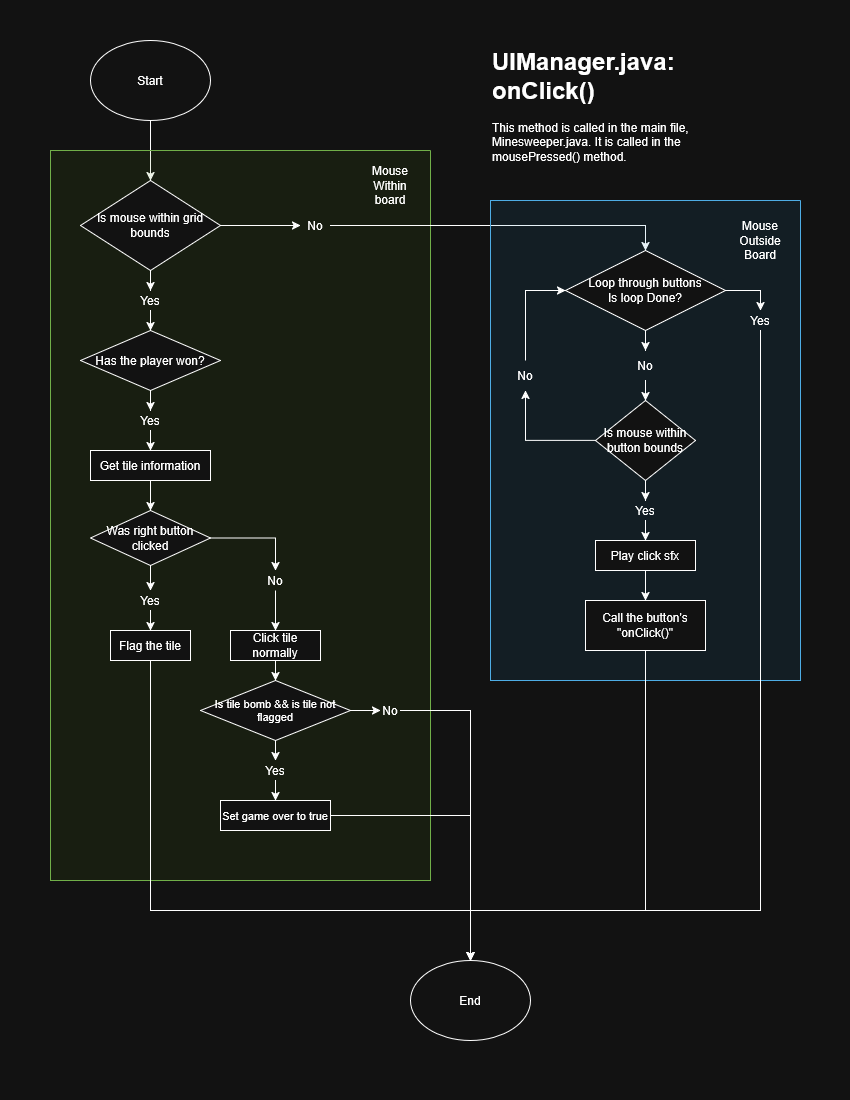

The diagram above was exported from draw.io. Its source (the exported page's mxGraphModel, read from the mxfile embedded in the PNG):
<mxGraphModel dx="2142" dy="1648" grid="1" gridSize="10" guides="1" tooltips="1" connect="1" arrows="1" fold="1" page="1" pageScale="1" pageWidth="850" pageHeight="1100" math="0" shadow="0">
  <root>
    <mxCell id="0" />
    <mxCell id="1" parent="0" />
    <mxCell id="SZvVzmyeVI9TWOC9H5fG-8" edge="1" parent="1" source="SZvVzmyeVI9TWOC9H5fG-1" style="edgeStyle=orthogonalEdgeStyle;rounded=0;orthogonalLoop=1;jettySize=auto;html=1;entryX=0.5;entryY=0;entryDx=0;entryDy=0;" target="SZvVzmyeVI9TWOC9H5fG-7">
      <mxGeometry relative="1" as="geometry" />
    </mxCell>
    <mxCell id="SZvVzmyeVI9TWOC9H5fG-1" parent="1" style="ellipse;whiteSpace=wrap;html=1;" value="Start" vertex="1">
      <mxGeometry height="80" width="120" x="90" y="40" as="geometry" />
    </mxCell>
    <mxCell id="SZvVzmyeVI9TWOC9H5fG-2" parent="1" style="swimlane;startSize=0;fillColor=#60a917;fontColor=#ffffff;strokeColor=#2D7600;" value="" vertex="1">
      <mxGeometry height="730" width="380" x="50" y="150" as="geometry" />
    </mxCell>
    <mxCell id="SZvVzmyeVI9TWOC9H5fG-3" parent="SZvVzmyeVI9TWOC9H5fG-2" style="rounded=0;whiteSpace=wrap;html=1;fillColor=#60a917;fontColor=#ffffff;strokeColor=#2D7600;opacity=10;" value="" vertex="1">
      <mxGeometry height="730" width="380" as="geometry" />
    </mxCell>
    <mxCell id="SZvVzmyeVI9TWOC9H5fG-13" edge="1" parent="SZvVzmyeVI9TWOC9H5fG-2" source="SZvVzmyeVI9TWOC9H5fG-31" style="edgeStyle=orthogonalEdgeStyle;rounded=0;orthogonalLoop=1;jettySize=auto;html=1;" target="SZvVzmyeVI9TWOC9H5fG-12" value="">
      <mxGeometry relative="1" as="geometry" />
    </mxCell>
    <mxCell id="SZvVzmyeVI9TWOC9H5fG-7" parent="SZvVzmyeVI9TWOC9H5fG-2" style="rhombus;whiteSpace=wrap;html=1;" value="Is mouse within grid bounds" vertex="1">
      <mxGeometry height="90" width="140" x="30" y="30" as="geometry" />
    </mxCell>
    <mxCell id="SZvVzmyeVI9TWOC9H5fG-18" edge="1" parent="SZvVzmyeVI9TWOC9H5fG-2" source="SZvVzmyeVI9TWOC9H5fG-29" style="edgeStyle=orthogonalEdgeStyle;rounded=0;orthogonalLoop=1;jettySize=auto;html=1;" target="SZvVzmyeVI9TWOC9H5fG-17" value="">
      <mxGeometry relative="1" as="geometry" />
    </mxCell>
    <mxCell id="SZvVzmyeVI9TWOC9H5fG-12" parent="SZvVzmyeVI9TWOC9H5fG-2" style="rhombus;whiteSpace=wrap;html=1;" value="Has the player won?" vertex="1">
      <mxGeometry height="60" width="140" x="30" y="180" as="geometry" />
    </mxCell>
    <mxCell id="SZvVzmyeVI9TWOC9H5fG-16" parent="SZvVzmyeVI9TWOC9H5fG-2" style="text;html=1;whiteSpace=wrap;strokeColor=none;fillColor=none;align=center;verticalAlign=middle;rounded=0;" value="No" vertex="1">
      <mxGeometry height="30" width="30" x="250" y="60" as="geometry" />
    </mxCell>
    <mxCell id="SZvVzmyeVI9TWOC9H5fG-15" edge="1" parent="SZvVzmyeVI9TWOC9H5fG-2" source="SZvVzmyeVI9TWOC9H5fG-7" style="edgeStyle=orthogonalEdgeStyle;rounded=0;orthogonalLoop=1;jettySize=auto;html=1;" target="SZvVzmyeVI9TWOC9H5fG-16" value="">
      <mxGeometry relative="1" as="geometry">
        <mxPoint x="170" y="75" as="sourcePoint" />
        <mxPoint x="410" y="680" as="targetPoint" />
      </mxGeometry>
    </mxCell>
    <mxCell id="SZvVzmyeVI9TWOC9H5fG-20" edge="1" parent="SZvVzmyeVI9TWOC9H5fG-2" source="SZvVzmyeVI9TWOC9H5fG-17" style="edgeStyle=orthogonalEdgeStyle;rounded=0;orthogonalLoop=1;jettySize=auto;html=1;" target="SZvVzmyeVI9TWOC9H5fG-19" value="">
      <mxGeometry relative="1" as="geometry" />
    </mxCell>
    <mxCell id="SZvVzmyeVI9TWOC9H5fG-17" parent="SZvVzmyeVI9TWOC9H5fG-2" style="whiteSpace=wrap;html=1;" value="Get tile information" vertex="1">
      <mxGeometry height="30" width="120" x="40" y="300" as="geometry" />
    </mxCell>
    <mxCell id="SZvVzmyeVI9TWOC9H5fG-22" edge="1" parent="SZvVzmyeVI9TWOC9H5fG-2" source="SZvVzmyeVI9TWOC9H5fG-24" style="edgeStyle=orthogonalEdgeStyle;rounded=0;orthogonalLoop=1;jettySize=auto;html=1;" target="SZvVzmyeVI9TWOC9H5fG-21" value="">
      <mxGeometry relative="1" as="geometry" />
    </mxCell>
    <mxCell id="SZvVzmyeVI9TWOC9H5fG-26" edge="1" parent="SZvVzmyeVI9TWOC9H5fG-2" source="SZvVzmyeVI9TWOC9H5fG-27" style="edgeStyle=orthogonalEdgeStyle;rounded=0;orthogonalLoop=1;jettySize=auto;html=1;" target="SZvVzmyeVI9TWOC9H5fG-25" value="">
      <mxGeometry relative="1" as="geometry" />
    </mxCell>
    <mxCell id="SZvVzmyeVI9TWOC9H5fG-19" parent="SZvVzmyeVI9TWOC9H5fG-2" style="rhombus;whiteSpace=wrap;html=1;" value="Was right button clicked" vertex="1">
      <mxGeometry height="55" width="120" x="40" y="360" as="geometry" />
    </mxCell>
    <mxCell id="SZvVzmyeVI9TWOC9H5fG-21" parent="SZvVzmyeVI9TWOC9H5fG-2" style="whiteSpace=wrap;html=1;" value="Flag the tile" vertex="1">
      <mxGeometry height="30" width="80" x="60" y="480" as="geometry" />
    </mxCell>
    <mxCell id="SZvVzmyeVI9TWOC9H5fG-23" edge="1" parent="SZvVzmyeVI9TWOC9H5fG-2" source="SZvVzmyeVI9TWOC9H5fG-19" style="edgeStyle=orthogonalEdgeStyle;rounded=0;orthogonalLoop=1;jettySize=auto;html=1;" target="SZvVzmyeVI9TWOC9H5fG-24" value="">
      <mxGeometry relative="1" as="geometry">
        <mxPoint x="100" y="555" as="sourcePoint" />
        <mxPoint x="100" y="605" as="targetPoint" />
      </mxGeometry>
    </mxCell>
    <mxCell id="SZvVzmyeVI9TWOC9H5fG-24" parent="SZvVzmyeVI9TWOC9H5fG-2" style="text;html=1;whiteSpace=wrap;strokeColor=none;fillColor=none;align=center;verticalAlign=middle;rounded=0;" value="Yes" vertex="1">
      <mxGeometry height="20" width="60" x="70" y="440" as="geometry" />
    </mxCell>
    <mxCell id="SZvVzmyeVI9TWOC9H5fG-34" edge="1" parent="SZvVzmyeVI9TWOC9H5fG-2" source="SZvVzmyeVI9TWOC9H5fG-25" style="edgeStyle=orthogonalEdgeStyle;rounded=0;orthogonalLoop=1;jettySize=auto;html=1;" target="SZvVzmyeVI9TWOC9H5fG-33" value="">
      <mxGeometry relative="1" as="geometry" />
    </mxCell>
    <mxCell id="SZvVzmyeVI9TWOC9H5fG-25" parent="SZvVzmyeVI9TWOC9H5fG-2" style="whiteSpace=wrap;html=1;" value="Click tile normally" vertex="1">
      <mxGeometry height="30" width="90" x="180" y="480" as="geometry" />
    </mxCell>
    <mxCell id="SZvVzmyeVI9TWOC9H5fG-27" parent="SZvVzmyeVI9TWOC9H5fG-2" style="text;html=1;whiteSpace=wrap;strokeColor=none;fillColor=none;align=center;verticalAlign=middle;rounded=0;" value="No" vertex="1">
      <mxGeometry height="20" width="60" x="195" y="420" as="geometry" />
    </mxCell>
    <mxCell id="SZvVzmyeVI9TWOC9H5fG-28" edge="1" parent="SZvVzmyeVI9TWOC9H5fG-2" source="SZvVzmyeVI9TWOC9H5fG-19" style="edgeStyle=orthogonalEdgeStyle;rounded=0;orthogonalLoop=1;jettySize=auto;html=1;" target="SZvVzmyeVI9TWOC9H5fG-27" value="">
      <mxGeometry relative="1" as="geometry">
        <mxPoint x="160" y="528" as="sourcePoint" />
        <mxPoint x="225" y="620" as="targetPoint" />
      </mxGeometry>
    </mxCell>
    <mxCell id="SZvVzmyeVI9TWOC9H5fG-29" parent="SZvVzmyeVI9TWOC9H5fG-2" style="text;html=1;whiteSpace=wrap;strokeColor=none;fillColor=none;align=center;verticalAlign=middle;rounded=0;" value="Yes" vertex="1">
      <mxGeometry height="20" width="60" x="70" y="260" as="geometry" />
    </mxCell>
    <mxCell id="SZvVzmyeVI9TWOC9H5fG-30" edge="1" parent="SZvVzmyeVI9TWOC9H5fG-2" source="SZvVzmyeVI9TWOC9H5fG-12" style="edgeStyle=orthogonalEdgeStyle;rounded=0;orthogonalLoop=1;jettySize=auto;html=1;" target="SZvVzmyeVI9TWOC9H5fG-29" value="">
      <mxGeometry relative="1" as="geometry">
        <mxPoint x="100" y="380" as="sourcePoint" />
        <mxPoint x="100" y="440" as="targetPoint" />
      </mxGeometry>
    </mxCell>
    <mxCell id="SZvVzmyeVI9TWOC9H5fG-31" parent="SZvVzmyeVI9TWOC9H5fG-2" style="text;html=1;whiteSpace=wrap;strokeColor=none;fillColor=none;align=center;verticalAlign=middle;rounded=0;" value="Yes" vertex="1">
      <mxGeometry height="20" width="60" x="70" y="140" as="geometry" />
    </mxCell>
    <mxCell id="SZvVzmyeVI9TWOC9H5fG-32" edge="1" parent="SZvVzmyeVI9TWOC9H5fG-2" source="SZvVzmyeVI9TWOC9H5fG-7" style="edgeStyle=orthogonalEdgeStyle;rounded=0;orthogonalLoop=1;jettySize=auto;html=1;" target="SZvVzmyeVI9TWOC9H5fG-31" value="">
      <mxGeometry relative="1" as="geometry">
        <mxPoint x="100" y="260" as="sourcePoint" />
        <mxPoint x="100" y="320" as="targetPoint" />
      </mxGeometry>
    </mxCell>
    <mxCell id="SZvVzmyeVI9TWOC9H5fG-36" edge="1" parent="SZvVzmyeVI9TWOC9H5fG-2" source="SZvVzmyeVI9TWOC9H5fG-37" style="edgeStyle=orthogonalEdgeStyle;rounded=0;orthogonalLoop=1;jettySize=auto;html=1;" target="SZvVzmyeVI9TWOC9H5fG-35" value="">
      <mxGeometry relative="1" as="geometry" />
    </mxCell>
    <mxCell id="SZvVzmyeVI9TWOC9H5fG-33" parent="SZvVzmyeVI9TWOC9H5fG-2" style="rhombus;whiteSpace=wrap;html=1;fontSize=11;spacingLeft=0;spacingRight=0;spacing=2;" value="Is tile bomb &amp;amp;&amp;amp; is tile not flagged" vertex="1">
      <mxGeometry height="60" width="150" x="150" y="530" as="geometry" />
    </mxCell>
    <mxCell id="SZvVzmyeVI9TWOC9H5fG-35" parent="SZvVzmyeVI9TWOC9H5fG-2" style="whiteSpace=wrap;html=1;fontSize=11;spacingLeft=0;spacingRight=0;spacing=2;" value="Set game over to true" vertex="1">
      <mxGeometry height="30" width="110" x="170" y="650" as="geometry" />
    </mxCell>
    <mxCell id="SZvVzmyeVI9TWOC9H5fG-37" parent="SZvVzmyeVI9TWOC9H5fG-2" style="text;html=1;whiteSpace=wrap;strokeColor=none;fillColor=none;align=center;verticalAlign=middle;rounded=0;" value="Yes" vertex="1">
      <mxGeometry height="20" width="60" x="195" y="610" as="geometry" />
    </mxCell>
    <mxCell id="SZvVzmyeVI9TWOC9H5fG-38" edge="1" parent="SZvVzmyeVI9TWOC9H5fG-2" source="SZvVzmyeVI9TWOC9H5fG-33" style="edgeStyle=orthogonalEdgeStyle;rounded=0;orthogonalLoop=1;jettySize=auto;html=1;" target="SZvVzmyeVI9TWOC9H5fG-37" value="">
      <mxGeometry relative="1" as="geometry">
        <Array as="points">
          <mxPoint x="230" y="610" />
          <mxPoint x="230" y="610" />
        </Array>
        <mxPoint x="225" y="730" as="sourcePoint" />
        <mxPoint x="225" y="780" as="targetPoint" />
      </mxGeometry>
    </mxCell>
    <mxCell id="SZvVzmyeVI9TWOC9H5fG-45" edge="1" parent="SZvVzmyeVI9TWOC9H5fG-2" source="SZvVzmyeVI9TWOC9H5fG-33" style="edgeStyle=orthogonalEdgeStyle;rounded=0;orthogonalLoop=1;jettySize=auto;html=1;entryX=0;entryY=0.5;entryDx=0;entryDy=0;exitX=1;exitY=0.5;exitDx=0;exitDy=0;" target="SZvVzmyeVI9TWOC9H5fG-44" value="">
      <mxGeometry relative="1" as="geometry">
        <mxPoint x="225.0588235294117" y="560.0535294117644" as="sourcePoint" />
        <mxPoint x="330" y="580.0299999999997" as="targetPoint" />
      </mxGeometry>
    </mxCell>
    <mxCell id="SZvVzmyeVI9TWOC9H5fG-44" parent="SZvVzmyeVI9TWOC9H5fG-2" style="text;html=1;whiteSpace=wrap;strokeColor=none;fillColor=none;align=center;verticalAlign=middle;rounded=0;" value="No" vertex="1">
      <mxGeometry height="20" width="20" x="330" y="550" as="geometry" />
    </mxCell>
    <mxCell id="SZvVzmyeVI9TWOC9H5fG-71" parent="SZvVzmyeVI9TWOC9H5fG-2" style="text;html=1;whiteSpace=wrap;strokeColor=none;fillColor=none;align=center;verticalAlign=middle;rounded=0;" value="Mouse Within board" vertex="1">
      <mxGeometry height="30" width="60" x="310" y="20" as="geometry" />
    </mxCell>
    <mxCell id="SZvVzmyeVI9TWOC9H5fG-11" edge="1" parent="1" source="SZvVzmyeVI9TWOC9H5fG-16" style="edgeStyle=orthogonalEdgeStyle;rounded=0;orthogonalLoop=1;jettySize=auto;html=1;" target="SZvVzmyeVI9TWOC9H5fG-10" value="">
      <mxGeometry relative="1" as="geometry" />
    </mxCell>
    <mxCell id="SZvVzmyeVI9TWOC9H5fG-39" parent="1" style="ellipse;whiteSpace=wrap;html=1;" value="&lt;div&gt;End&lt;/div&gt;" vertex="1">
      <mxGeometry height="80" width="120" x="410" y="960" as="geometry" />
    </mxCell>
    <mxCell id="SZvVzmyeVI9TWOC9H5fG-40" edge="1" parent="1" source="SZvVzmyeVI9TWOC9H5fG-35" style="edgeStyle=orthogonalEdgeStyle;rounded=0;orthogonalLoop=1;jettySize=auto;html=1;entryX=0.5;entryY=0;entryDx=0;entryDy=0;" target="SZvVzmyeVI9TWOC9H5fG-39">
      <mxGeometry relative="1" as="geometry" />
    </mxCell>
    <mxCell id="SZvVzmyeVI9TWOC9H5fG-41" edge="1" parent="1" source="SZvVzmyeVI9TWOC9H5fG-21" style="edgeStyle=orthogonalEdgeStyle;rounded=0;orthogonalLoop=1;jettySize=auto;html=1;entryX=0.5;entryY=0;entryDx=0;entryDy=0;" target="SZvVzmyeVI9TWOC9H5fG-39">
      <mxGeometry relative="1" as="geometry">
        <Array as="points">
          <mxPoint x="150" y="910" />
          <mxPoint x="470" y="910" />
        </Array>
        <mxPoint x="470" y="910" as="targetPoint" />
      </mxGeometry>
    </mxCell>
    <mxCell id="SZvVzmyeVI9TWOC9H5fG-43" edge="1" parent="1" source="SZvVzmyeVI9TWOC9H5fG-44" style="edgeStyle=orthogonalEdgeStyle;rounded=0;orthogonalLoop=1;jettySize=auto;html=1;entryX=0.5;entryY=0;entryDx=0;entryDy=0;" target="SZvVzmyeVI9TWOC9H5fG-39">
      <mxGeometry relative="1" as="geometry">
        <Array as="points">
          <mxPoint x="470" y="710" />
        </Array>
      </mxGeometry>
    </mxCell>
    <mxCell id="SZvVzmyeVI9TWOC9H5fG-46" parent="1" style="swimlane;startSize=0;fillColor=#1ba1e2;fontColor=#ffffff;strokeColor=#006EAF;" value="" vertex="1">
      <mxGeometry height="480" width="310" x="490" y="200" as="geometry" />
    </mxCell>
    <mxCell id="SZvVzmyeVI9TWOC9H5fG-47" parent="SZvVzmyeVI9TWOC9H5fG-46" style="rounded=0;whiteSpace=wrap;html=1;fillColor=#1ba1e2;fontColor=#ffffff;strokeColor=#006EAF;opacity=10;" value="" vertex="1">
      <mxGeometry height="480" width="310" as="geometry" />
    </mxCell>
    <mxCell id="SZvVzmyeVI9TWOC9H5fG-51" edge="1" parent="SZvVzmyeVI9TWOC9H5fG-46" source="SZvVzmyeVI9TWOC9H5fG-52" style="edgeStyle=orthogonalEdgeStyle;rounded=0;orthogonalLoop=1;jettySize=auto;html=1;" target="SZvVzmyeVI9TWOC9H5fG-50" value="">
      <mxGeometry relative="1" as="geometry" />
    </mxCell>
    <mxCell id="SZvVzmyeVI9TWOC9H5fG-10" parent="SZvVzmyeVI9TWOC9H5fG-46" style="rhombus;whiteSpace=wrap;html=1;" value="&lt;div&gt;Loop through buttons&lt;/div&gt;&lt;div&gt;Is loop Done?&lt;/div&gt;" vertex="1">
      <mxGeometry height="80" width="160" x="75" y="50" as="geometry" />
    </mxCell>
    <mxCell id="SZvVzmyeVI9TWOC9H5fG-55" edge="1" parent="SZvVzmyeVI9TWOC9H5fG-46" source="SZvVzmyeVI9TWOC9H5fG-58" style="edgeStyle=orthogonalEdgeStyle;rounded=0;orthogonalLoop=1;jettySize=auto;html=1;" target="SZvVzmyeVI9TWOC9H5fG-54" value="">
      <mxGeometry relative="1" as="geometry" />
    </mxCell>
    <mxCell id="SZvVzmyeVI9TWOC9H5fG-64" edge="1" parent="SZvVzmyeVI9TWOC9H5fG-46" source="SZvVzmyeVI9TWOC9H5fG-50" style="edgeStyle=orthogonalEdgeStyle;rounded=0;orthogonalLoop=1;jettySize=auto;html=1;entryX=0.5;entryY=1;entryDx=0;entryDy=0;" target="SZvVzmyeVI9TWOC9H5fG-61">
      <mxGeometry relative="1" as="geometry" />
    </mxCell>
    <mxCell id="SZvVzmyeVI9TWOC9H5fG-50" parent="SZvVzmyeVI9TWOC9H5fG-46" style="rhombus;whiteSpace=wrap;html=1;" value="Is mouse within button bounds" vertex="1">
      <mxGeometry height="80" width="100" x="105" y="200" as="geometry" />
    </mxCell>
    <mxCell id="SZvVzmyeVI9TWOC9H5fG-52" parent="SZvVzmyeVI9TWOC9H5fG-46" style="text;html=1;whiteSpace=wrap;strokeColor=none;fillColor=none;align=center;verticalAlign=middle;rounded=0;" value="No" vertex="1">
      <mxGeometry height="30" width="30" x="140" y="150" as="geometry" />
    </mxCell>
    <mxCell id="SZvVzmyeVI9TWOC9H5fG-53" edge="1" parent="SZvVzmyeVI9TWOC9H5fG-46" source="SZvVzmyeVI9TWOC9H5fG-10" style="edgeStyle=orthogonalEdgeStyle;rounded=0;orthogonalLoop=1;jettySize=auto;html=1;" target="SZvVzmyeVI9TWOC9H5fG-52" value="">
      <mxGeometry relative="1" as="geometry">
        <mxPoint x="595" y="320" as="sourcePoint" />
        <mxPoint x="595" y="390" as="targetPoint" />
      </mxGeometry>
    </mxCell>
    <mxCell id="SZvVzmyeVI9TWOC9H5fG-57" edge="1" parent="SZvVzmyeVI9TWOC9H5fG-46" source="SZvVzmyeVI9TWOC9H5fG-54" style="edgeStyle=orthogonalEdgeStyle;rounded=0;orthogonalLoop=1;jettySize=auto;html=1;" target="SZvVzmyeVI9TWOC9H5fG-56" value="">
      <mxGeometry relative="1" as="geometry" />
    </mxCell>
    <mxCell id="SZvVzmyeVI9TWOC9H5fG-54" parent="SZvVzmyeVI9TWOC9H5fG-46" style="whiteSpace=wrap;html=1;" value="Play click sfx" vertex="1">
      <mxGeometry height="30" width="100" x="105" y="340" as="geometry" />
    </mxCell>
    <mxCell id="SZvVzmyeVI9TWOC9H5fG-66" edge="1" parent="SZvVzmyeVI9TWOC9H5fG-46" source="SZvVzmyeVI9TWOC9H5fG-56" style="edgeStyle=orthogonalEdgeStyle;rounded=0;orthogonalLoop=1;jettySize=auto;html=1;">
      <mxGeometry relative="1" as="geometry">
        <Array as="points">
          <mxPoint x="155" y="710" />
          <mxPoint x="-20" y="710" />
        </Array>
        <mxPoint x="-20" y="760" as="targetPoint" />
      </mxGeometry>
    </mxCell>
    <mxCell id="SZvVzmyeVI9TWOC9H5fG-56" parent="SZvVzmyeVI9TWOC9H5fG-46" style="whiteSpace=wrap;html=1;" value="Call the button's &quot;onClick()&quot;" vertex="1">
      <mxGeometry height="50" width="120" x="95" y="400" as="geometry" />
    </mxCell>
    <mxCell id="SZvVzmyeVI9TWOC9H5fG-58" parent="SZvVzmyeVI9TWOC9H5fG-46" style="text;html=1;whiteSpace=wrap;strokeColor=none;fillColor=none;align=center;verticalAlign=middle;rounded=0;" value="Yes" vertex="1">
      <mxGeometry height="20" width="60" x="125" y="300" as="geometry" />
    </mxCell>
    <mxCell id="SZvVzmyeVI9TWOC9H5fG-59" edge="1" parent="SZvVzmyeVI9TWOC9H5fG-46" source="SZvVzmyeVI9TWOC9H5fG-50" style="edgeStyle=orthogonalEdgeStyle;rounded=0;orthogonalLoop=1;jettySize=auto;html=1;" target="SZvVzmyeVI9TWOC9H5fG-58" value="">
      <mxGeometry relative="1" as="geometry">
        <mxPoint x="595" y="470" as="sourcePoint" />
        <mxPoint x="595" y="530" as="targetPoint" />
      </mxGeometry>
    </mxCell>
    <mxCell id="SZvVzmyeVI9TWOC9H5fG-65" edge="1" parent="SZvVzmyeVI9TWOC9H5fG-46" source="SZvVzmyeVI9TWOC9H5fG-61" style="edgeStyle=orthogonalEdgeStyle;rounded=0;orthogonalLoop=1;jettySize=auto;html=1;exitX=0.5;exitY=0;exitDx=0;exitDy=0;entryX=0;entryY=0.5;entryDx=0;entryDy=0;" target="SZvVzmyeVI9TWOC9H5fG-10">
      <mxGeometry relative="1" as="geometry" />
    </mxCell>
    <mxCell id="SZvVzmyeVI9TWOC9H5fG-61" parent="SZvVzmyeVI9TWOC9H5fG-46" style="text;html=1;whiteSpace=wrap;strokeColor=none;fillColor=none;align=center;verticalAlign=middle;rounded=0;" value="No" vertex="1">
      <mxGeometry height="30" width="30" x="20" y="160" as="geometry" />
    </mxCell>
    <mxCell id="SZvVzmyeVI9TWOC9H5fG-68" parent="SZvVzmyeVI9TWOC9H5fG-46" style="text;html=1;whiteSpace=wrap;strokeColor=none;fillColor=none;align=center;verticalAlign=middle;rounded=0;" value="Yes" vertex="1">
      <mxGeometry height="20" width="60" x="240" y="110" as="geometry" />
    </mxCell>
    <mxCell id="SZvVzmyeVI9TWOC9H5fG-69" edge="1" parent="SZvVzmyeVI9TWOC9H5fG-46" source="SZvVzmyeVI9TWOC9H5fG-10" style="edgeStyle=orthogonalEdgeStyle;rounded=0;orthogonalLoop=1;jettySize=auto;html=1;entryX=0.5;entryY=0;entryDx=0;entryDy=0;" target="SZvVzmyeVI9TWOC9H5fG-68" value="">
      <mxGeometry relative="1" as="geometry">
        <Array as="points" />
        <mxPoint x="235" y="90" as="sourcePoint" />
        <mxPoint x="-20" y="760" as="targetPoint" />
      </mxGeometry>
    </mxCell>
    <mxCell id="SZvVzmyeVI9TWOC9H5fG-72" parent="SZvVzmyeVI9TWOC9H5fG-46" style="text;html=1;whiteSpace=wrap;strokeColor=none;fillColor=none;align=center;verticalAlign=middle;rounded=0;" value="Mouse Outside Board" vertex="1">
      <mxGeometry height="60" width="60" x="240" y="10" as="geometry" />
    </mxCell>
    <mxCell id="SZvVzmyeVI9TWOC9H5fG-67" edge="1" parent="1" source="SZvVzmyeVI9TWOC9H5fG-68" style="edgeStyle=orthogonalEdgeStyle;rounded=0;orthogonalLoop=1;jettySize=auto;html=1;entryX=0.5;entryY=0;entryDx=0;entryDy=0;exitX=0.5;exitY=1;exitDx=0;exitDy=0;" target="SZvVzmyeVI9TWOC9H5fG-39">
      <mxGeometry relative="1" as="geometry">
        <Array as="points">
          <mxPoint x="760" y="910" />
          <mxPoint x="470" y="910" />
        </Array>
        <mxPoint x="760" y="880" as="targetPoint" />
      </mxGeometry>
    </mxCell>
    <mxCell id="SZvVzmyeVI9TWOC9H5fG-73" parent="1" style="text;html=1;whiteSpace=wrap;overflow=hidden;rounded=0;" value="&lt;h1 style=&quot;margin-top: 0px;&quot;&gt;UIManager.java: onClick()&lt;/h1&gt;This method is called in the main file, Minesweeper.java. It is called in the mousePressed() method." vertex="1">
      <mxGeometry height="160" width="220" x="490" y="40" as="geometry" />
    </mxCell>
  </root>
</mxGraphModel>